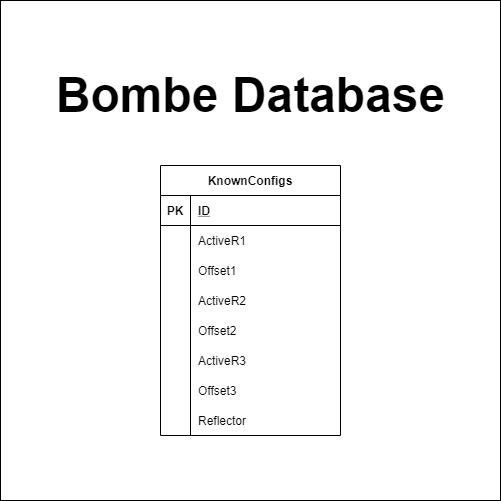

The diagram above was exported from draw.io. Its source (the exported page's mxGraphModel, read from the mxfile embedded in the PNG):
<mxGraphModel dx="1422" dy="822" grid="1" gridSize="10" guides="1" tooltips="1" connect="1" arrows="1" fold="1" page="1" pageScale="1" pageWidth="500" pageHeight="500" math="0" shadow="0">
  <root>
    <mxCell id="WIyWlLk6GJQsqaUBKTNV-0" />
    <mxCell id="WIyWlLk6GJQsqaUBKTNV-1" parent="WIyWlLk6GJQsqaUBKTNV-0" />
    <mxCell id="vXr-RyWv6xKlLPnF9FfU-0" value="" style="rounded=0;whiteSpace=wrap;html=1;" vertex="1" parent="WIyWlLk6GJQsqaUBKTNV-1">
      <mxGeometry width="500" height="500" as="geometry" />
    </mxCell>
    <mxCell id="LKNhLkscRf30YZr_qm-1-6" value="Bombe Database" style="text;html=1;align=center;verticalAlign=middle;resizable=0;points=[];autosize=1;fontStyle=1;fontSize=48;" parent="WIyWlLk6GJQsqaUBKTNV-1" vertex="1">
      <mxGeometry x="50" y="65" width="400" height="60" as="geometry" />
    </mxCell>
    <mxCell id="XpaykGA5gX4KIXY51M66-83" value="KnownConfigs" style="shape=table;startSize=30;container=1;collapsible=1;childLayout=tableLayout;fixedRows=1;rowLines=0;fontStyle=1;align=center;resizeLast=1;labelBackgroundColor=#ffffff;" parent="WIyWlLk6GJQsqaUBKTNV-1" vertex="1">
      <mxGeometry x="160" y="165" width="180" height="270" as="geometry">
        <mxRectangle x="550" y="167" width="70" height="30" as="alternateBounds" />
      </mxGeometry>
    </mxCell>
    <mxCell id="XpaykGA5gX4KIXY51M66-84" value="" style="shape=partialRectangle;collapsible=0;dropTarget=0;pointerEvents=0;fillColor=none;top=0;left=0;bottom=1;right=0;points=[[0,0.5],[1,0.5]];portConstraint=eastwest;" parent="XpaykGA5gX4KIXY51M66-83" vertex="1">
      <mxGeometry y="30" width="180" height="30" as="geometry" />
    </mxCell>
    <mxCell id="XpaykGA5gX4KIXY51M66-85" value="PK" style="shape=partialRectangle;connectable=0;fillColor=none;top=0;left=0;bottom=0;right=0;fontStyle=1;overflow=hidden;" parent="XpaykGA5gX4KIXY51M66-84" vertex="1">
      <mxGeometry width="30" height="30" as="geometry" />
    </mxCell>
    <mxCell id="XpaykGA5gX4KIXY51M66-86" value="ID" style="shape=partialRectangle;connectable=0;fillColor=none;top=0;left=0;bottom=0;right=0;align=left;spacingLeft=6;fontStyle=5;overflow=hidden;" parent="XpaykGA5gX4KIXY51M66-84" vertex="1">
      <mxGeometry x="30" width="150" height="30" as="geometry" />
    </mxCell>
    <mxCell id="XpaykGA5gX4KIXY51M66-87" value="" style="shape=partialRectangle;collapsible=0;dropTarget=0;pointerEvents=0;fillColor=none;top=0;left=0;bottom=0;right=0;points=[[0,0.5],[1,0.5]];portConstraint=eastwest;" parent="XpaykGA5gX4KIXY51M66-83" vertex="1">
      <mxGeometry y="60" width="180" height="30" as="geometry" />
    </mxCell>
    <mxCell id="XpaykGA5gX4KIXY51M66-88" value="" style="shape=partialRectangle;connectable=0;fillColor=none;top=0;left=0;bottom=0;right=0;editable=1;overflow=hidden;" parent="XpaykGA5gX4KIXY51M66-87" vertex="1">
      <mxGeometry width="30" height="30" as="geometry" />
    </mxCell>
    <mxCell id="XpaykGA5gX4KIXY51M66-89" value="ActiveR1" style="shape=partialRectangle;connectable=0;fillColor=none;top=0;left=0;bottom=0;right=0;align=left;spacingLeft=6;overflow=hidden;" parent="XpaykGA5gX4KIXY51M66-87" vertex="1">
      <mxGeometry x="30" width="150" height="30" as="geometry" />
    </mxCell>
    <mxCell id="XpaykGA5gX4KIXY51M66-90" value="" style="shape=partialRectangle;collapsible=0;dropTarget=0;pointerEvents=0;fillColor=none;top=0;left=0;bottom=0;right=0;points=[[0,0.5],[1,0.5]];portConstraint=eastwest;" parent="XpaykGA5gX4KIXY51M66-83" vertex="1">
      <mxGeometry y="90" width="180" height="30" as="geometry" />
    </mxCell>
    <mxCell id="XpaykGA5gX4KIXY51M66-91" value="" style="shape=partialRectangle;connectable=0;fillColor=none;top=0;left=0;bottom=0;right=0;editable=1;overflow=hidden;" parent="XpaykGA5gX4KIXY51M66-90" vertex="1">
      <mxGeometry width="30" height="30" as="geometry" />
    </mxCell>
    <mxCell id="XpaykGA5gX4KIXY51M66-92" value="Offset1" style="shape=partialRectangle;connectable=0;fillColor=none;top=0;left=0;bottom=0;right=0;align=left;spacingLeft=6;overflow=hidden;" parent="XpaykGA5gX4KIXY51M66-90" vertex="1">
      <mxGeometry x="30" width="150" height="30" as="geometry" />
    </mxCell>
    <mxCell id="XpaykGA5gX4KIXY51M66-93" value="" style="shape=partialRectangle;collapsible=0;dropTarget=0;pointerEvents=0;fillColor=none;top=0;left=0;bottom=0;right=0;points=[[0,0.5],[1,0.5]];portConstraint=eastwest;" parent="XpaykGA5gX4KIXY51M66-83" vertex="1">
      <mxGeometry y="120" width="180" height="30" as="geometry" />
    </mxCell>
    <mxCell id="XpaykGA5gX4KIXY51M66-94" value="" style="shape=partialRectangle;connectable=0;fillColor=none;top=0;left=0;bottom=0;right=0;editable=1;overflow=hidden;" parent="XpaykGA5gX4KIXY51M66-93" vertex="1">
      <mxGeometry width="30" height="30" as="geometry" />
    </mxCell>
    <mxCell id="XpaykGA5gX4KIXY51M66-95" value="ActiveR2" style="shape=partialRectangle;connectable=0;fillColor=none;top=0;left=0;bottom=0;right=0;align=left;spacingLeft=6;overflow=hidden;" parent="XpaykGA5gX4KIXY51M66-93" vertex="1">
      <mxGeometry x="30" width="150" height="30" as="geometry" />
    </mxCell>
    <mxCell id="XpaykGA5gX4KIXY51M66-96" value="" style="shape=partialRectangle;collapsible=0;dropTarget=0;pointerEvents=0;fillColor=none;top=0;left=0;bottom=0;right=0;points=[[0,0.5],[1,0.5]];portConstraint=eastwest;" parent="XpaykGA5gX4KIXY51M66-83" vertex="1">
      <mxGeometry y="150" width="180" height="30" as="geometry" />
    </mxCell>
    <mxCell id="XpaykGA5gX4KIXY51M66-97" value="" style="shape=partialRectangle;connectable=0;fillColor=none;top=0;left=0;bottom=0;right=0;editable=1;overflow=hidden;" parent="XpaykGA5gX4KIXY51M66-96" vertex="1">
      <mxGeometry width="30" height="30" as="geometry" />
    </mxCell>
    <mxCell id="XpaykGA5gX4KIXY51M66-98" value="Offset2" style="shape=partialRectangle;connectable=0;fillColor=none;top=0;left=0;bottom=0;right=0;align=left;spacingLeft=6;overflow=hidden;" parent="XpaykGA5gX4KIXY51M66-96" vertex="1">
      <mxGeometry x="30" width="150" height="30" as="geometry" />
    </mxCell>
    <mxCell id="XpaykGA5gX4KIXY51M66-99" value="" style="shape=partialRectangle;collapsible=0;dropTarget=0;pointerEvents=0;fillColor=none;top=0;left=0;bottom=0;right=0;points=[[0,0.5],[1,0.5]];portConstraint=eastwest;" parent="XpaykGA5gX4KIXY51M66-83" vertex="1">
      <mxGeometry y="180" width="180" height="30" as="geometry" />
    </mxCell>
    <mxCell id="XpaykGA5gX4KIXY51M66-100" value="" style="shape=partialRectangle;connectable=0;fillColor=none;top=0;left=0;bottom=0;right=0;editable=1;overflow=hidden;" parent="XpaykGA5gX4KIXY51M66-99" vertex="1">
      <mxGeometry width="30" height="30" as="geometry" />
    </mxCell>
    <mxCell id="XpaykGA5gX4KIXY51M66-101" value="ActiveR3" style="shape=partialRectangle;connectable=0;fillColor=none;top=0;left=0;bottom=0;right=0;align=left;spacingLeft=6;overflow=hidden;" parent="XpaykGA5gX4KIXY51M66-99" vertex="1">
      <mxGeometry x="30" width="150" height="30" as="geometry" />
    </mxCell>
    <mxCell id="XpaykGA5gX4KIXY51M66-102" value="" style="shape=partialRectangle;collapsible=0;dropTarget=0;pointerEvents=0;fillColor=none;top=0;left=0;bottom=0;right=0;points=[[0,0.5],[1,0.5]];portConstraint=eastwest;" parent="XpaykGA5gX4KIXY51M66-83" vertex="1">
      <mxGeometry y="210" width="180" height="30" as="geometry" />
    </mxCell>
    <mxCell id="XpaykGA5gX4KIXY51M66-103" value="" style="shape=partialRectangle;connectable=0;fillColor=none;top=0;left=0;bottom=0;right=0;editable=1;overflow=hidden;" parent="XpaykGA5gX4KIXY51M66-102" vertex="1">
      <mxGeometry width="30" height="30" as="geometry" />
    </mxCell>
    <mxCell id="XpaykGA5gX4KIXY51M66-104" value="Offset3" style="shape=partialRectangle;connectable=0;fillColor=none;top=0;left=0;bottom=0;right=0;align=left;spacingLeft=6;overflow=hidden;" parent="XpaykGA5gX4KIXY51M66-102" vertex="1">
      <mxGeometry x="30" width="150" height="30" as="geometry" />
    </mxCell>
    <mxCell id="XpaykGA5gX4KIXY51M66-105" value="" style="shape=partialRectangle;collapsible=0;dropTarget=0;pointerEvents=0;fillColor=none;top=0;left=0;bottom=0;right=0;points=[[0,0.5],[1,0.5]];portConstraint=eastwest;" parent="XpaykGA5gX4KIXY51M66-83" vertex="1">
      <mxGeometry y="240" width="180" height="30" as="geometry" />
    </mxCell>
    <mxCell id="XpaykGA5gX4KIXY51M66-106" value="" style="shape=partialRectangle;connectable=0;fillColor=none;top=0;left=0;bottom=0;right=0;editable=1;overflow=hidden;" parent="XpaykGA5gX4KIXY51M66-105" vertex="1">
      <mxGeometry width="30" height="30" as="geometry" />
    </mxCell>
    <mxCell id="XpaykGA5gX4KIXY51M66-107" value="Reflector" style="shape=partialRectangle;connectable=0;fillColor=none;top=0;left=0;bottom=0;right=0;align=left;spacingLeft=6;overflow=hidden;" parent="XpaykGA5gX4KIXY51M66-105" vertex="1">
      <mxGeometry x="30" width="150" height="30" as="geometry" />
    </mxCell>
  </root>
</mxGraphModel>